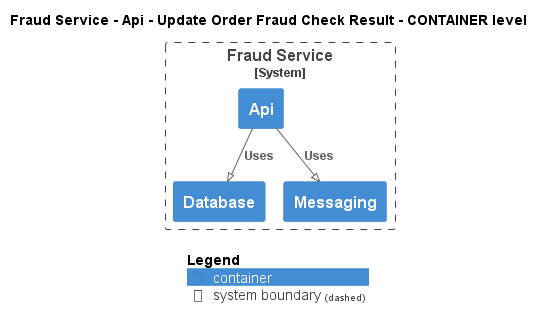

The diagram above was rendered by PlantUML. Its source (embedded in the PNG):
@startuml
!pragma layout smetana
!include ..\..\..\..\..\..\.c4s\C4_Container.puml

AddElementTag("state:new", $bgColor=green, $fontColor=#ffffff, $borderColor=green, $shadowing="False")
AddElementTag("state:changed", $bgColor=orange, $fontColor=#ffffff, $borderColor=orange, $shadowing="False")
AddElementTag("state:removed", $bgColor=red, $fontColor=#ffffff, $borderColor=red, $shadowing="False")

AddRelTag("state:new", $textColor=green, $lineColor=green)
AddRelTag("state:changed", $textColor=orange, $lineColor=orange)
AddRelTag("state:removed", $textColor=red, $lineColor=red)

SHOW_PERSON_PORTRAIT()
LAYOUT_TOP_DOWN()

skinparam linetype polyline

title Fraud Service - Api - Update Order Fraud Check Result - CONTAINER level


System_Boundary(ECommercePlatform.SoftwareSystems.FraudService, "Fraud Service") {
    Container(ECommercePlatform.SoftwareSystems.FraudService.Containers.Api, "Api", "", "")
    Container(ECommercePlatform.SoftwareSystems.FraudService.Containers.Database, "Database", "", "")
    Container(ECommercePlatform.SoftwareSystems.FraudService.Containers.Messaging, "Messaging", "", "")
}

Rel(ECommercePlatform.SoftwareSystems.FraudService.Containers.Api, ECommercePlatform.SoftwareSystems.FraudService.Containers.Database, "Uses")
Rel(ECommercePlatform.SoftwareSystems.FraudService.Containers.Api, ECommercePlatform.SoftwareSystems.FraudService.Containers.Messaging, "Uses")


SHOW_LEGEND()
@enduml